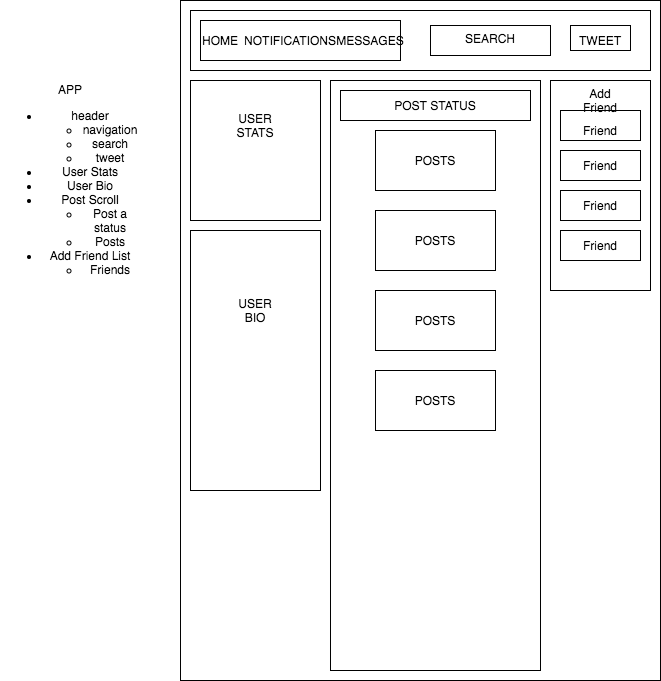

The diagram above was exported from draw.io. Its source (the exported page's mxGraphModel, read from the mxfile embedded in the PNG):
<mxGraphModel dx="466" dy="771" grid="1" gridSize="10" guides="1" tooltips="1" connect="1" arrows="1" fold="1" page="1" pageScale="1" pageWidth="827" pageHeight="1169" math="0" shadow="0">
  <root>
    <mxCell id="0" />
    <mxCell id="1" parent="0" />
    <mxCell id="TjZnpzyFk2Yj-8GNr4Lj-1" value="" style="rounded=0;whiteSpace=wrap;html=1;" vertex="1" parent="1">
      <mxGeometry x="180" y="40" width="480" height="680" as="geometry" />
    </mxCell>
    <mxCell id="TjZnpzyFk2Yj-8GNr4Lj-2" value="" style="rounded=0;whiteSpace=wrap;html=1;" vertex="1" parent="1">
      <mxGeometry x="190" y="50" width="460" height="60" as="geometry" />
    </mxCell>
    <mxCell id="TjZnpzyFk2Yj-8GNr4Lj-3" value="" style="rounded=0;whiteSpace=wrap;html=1;" vertex="1" parent="1">
      <mxGeometry x="190" y="120" width="130" height="140" as="geometry" />
    </mxCell>
    <mxCell id="TjZnpzyFk2Yj-8GNr4Lj-4" value="" style="rounded=0;whiteSpace=wrap;html=1;" vertex="1" parent="1">
      <mxGeometry x="190" y="270" width="130" height="260" as="geometry" />
    </mxCell>
    <mxCell id="TjZnpzyFk2Yj-8GNr4Lj-5" value="" style="rounded=0;whiteSpace=wrap;html=1;" vertex="1" parent="1">
      <mxGeometry x="330" y="120" width="210" height="590" as="geometry" />
    </mxCell>
    <mxCell id="TjZnpzyFk2Yj-8GNr4Lj-6" value="" style="rounded=0;whiteSpace=wrap;html=1;" vertex="1" parent="1">
      <mxGeometry x="550" y="120" width="100" height="210" as="geometry" />
    </mxCell>
    <mxCell id="TjZnpzyFk2Yj-8GNr4Lj-7" value="" style="rounded=0;whiteSpace=wrap;html=1;" vertex="1" parent="1">
      <mxGeometry x="430" y="65" width="120" height="30" as="geometry" />
    </mxCell>
    <mxCell id="TjZnpzyFk2Yj-8GNr4Lj-8" value="" style="rounded=0;whiteSpace=wrap;html=1;" vertex="1" parent="1">
      <mxGeometry x="570" y="65" width="60" height="25" as="geometry" />
    </mxCell>
    <mxCell id="TjZnpzyFk2Yj-8GNr4Lj-9" value="" style="rounded=0;whiteSpace=wrap;html=1;" vertex="1" parent="1">
      <mxGeometry x="200" y="60" width="200" height="40" as="geometry" />
    </mxCell>
    <mxCell id="TjZnpzyFk2Yj-8GNr4Lj-10" value="HOME" style="text;html=1;strokeColor=none;fillColor=none;align=center;verticalAlign=middle;whiteSpace=wrap;rounded=0;" vertex="1" parent="1">
      <mxGeometry x="200" y="70" width="40" height="20" as="geometry" />
    </mxCell>
    <mxCell id="TjZnpzyFk2Yj-8GNr4Lj-11" value="NOTIFICATIONS" style="text;html=1;strokeColor=none;fillColor=none;align=center;verticalAlign=middle;whiteSpace=wrap;rounded=0;" vertex="1" parent="1">
      <mxGeometry x="270" y="70" width="40" height="20" as="geometry" />
    </mxCell>
    <mxCell id="TjZnpzyFk2Yj-8GNr4Lj-12" value="MESSAGES" style="text;html=1;strokeColor=none;fillColor=none;align=center;verticalAlign=middle;whiteSpace=wrap;rounded=0;" vertex="1" parent="1">
      <mxGeometry x="350" y="65" width="40" height="30" as="geometry" />
    </mxCell>
    <mxCell id="TjZnpzyFk2Yj-8GNr4Lj-14" value="SEARCH" style="text;html=1;strokeColor=none;fillColor=none;align=center;verticalAlign=middle;whiteSpace=wrap;rounded=0;" vertex="1" parent="1">
      <mxGeometry x="470" y="67.5" width="40" height="20" as="geometry" />
    </mxCell>
    <mxCell id="TjZnpzyFk2Yj-8GNr4Lj-15" value="" style="rounded=0;whiteSpace=wrap;html=1;" vertex="1" parent="1">
      <mxGeometry x="340" y="130" width="190" height="30" as="geometry" />
    </mxCell>
    <mxCell id="TjZnpzyFk2Yj-8GNr4Lj-16" value="" style="rounded=0;whiteSpace=wrap;html=1;" vertex="1" parent="1">
      <mxGeometry x="375" y="170" width="120" height="60" as="geometry" />
    </mxCell>
    <mxCell id="TjZnpzyFk2Yj-8GNr4Lj-17" value="" style="rounded=0;whiteSpace=wrap;html=1;" vertex="1" parent="1">
      <mxGeometry x="375" y="250" width="120" height="60" as="geometry" />
    </mxCell>
    <mxCell id="TjZnpzyFk2Yj-8GNr4Lj-18" value="" style="rounded=0;whiteSpace=wrap;html=1;" vertex="1" parent="1">
      <mxGeometry x="375" y="330" width="120" height="60" as="geometry" />
    </mxCell>
    <mxCell id="TjZnpzyFk2Yj-8GNr4Lj-19" value="" style="rounded=0;whiteSpace=wrap;html=1;" vertex="1" parent="1">
      <mxGeometry x="375" y="410" width="120" height="60" as="geometry" />
    </mxCell>
    <mxCell id="TjZnpzyFk2Yj-8GNr4Lj-20" value="POSTS" style="text;html=1;strokeColor=none;fillColor=none;align=center;verticalAlign=middle;whiteSpace=wrap;rounded=0;" vertex="1" parent="1">
      <mxGeometry x="415" y="190" width="40" height="20" as="geometry" />
    </mxCell>
    <mxCell id="TjZnpzyFk2Yj-8GNr4Lj-21" value="POSTS" style="text;html=1;strokeColor=none;fillColor=none;align=center;verticalAlign=middle;whiteSpace=wrap;rounded=0;" vertex="1" parent="1">
      <mxGeometry x="415" y="270" width="40" height="20" as="geometry" />
    </mxCell>
    <mxCell id="TjZnpzyFk2Yj-8GNr4Lj-22" value="POSTS" style="text;html=1;strokeColor=none;fillColor=none;align=center;verticalAlign=middle;whiteSpace=wrap;rounded=0;" vertex="1" parent="1">
      <mxGeometry x="415" y="350" width="40" height="20" as="geometry" />
    </mxCell>
    <mxCell id="TjZnpzyFk2Yj-8GNr4Lj-23" value="POSTS" style="text;html=1;strokeColor=none;fillColor=none;align=center;verticalAlign=middle;whiteSpace=wrap;rounded=0;" vertex="1" parent="1">
      <mxGeometry x="415" y="430" width="40" height="20" as="geometry" />
    </mxCell>
    <mxCell id="TjZnpzyFk2Yj-8GNr4Lj-24" value="POST STATUS" style="text;html=1;strokeColor=none;fillColor=none;align=center;verticalAlign=middle;whiteSpace=wrap;rounded=0;" vertex="1" parent="1">
      <mxGeometry x="385" y="135" width="100" height="20" as="geometry" />
    </mxCell>
    <mxCell id="TjZnpzyFk2Yj-8GNr4Lj-25" value="TWEET" style="text;html=1;strokeColor=none;fillColor=none;align=center;verticalAlign=middle;whiteSpace=wrap;rounded=0;" vertex="1" parent="1">
      <mxGeometry x="580" y="70" width="40" height="20" as="geometry" />
    </mxCell>
    <mxCell id="TjZnpzyFk2Yj-8GNr4Lj-26" value="USER BIO" style="text;html=1;strokeColor=none;fillColor=none;align=center;verticalAlign=middle;whiteSpace=wrap;rounded=0;" vertex="1" parent="1">
      <mxGeometry x="235" y="340" width="40" height="20" as="geometry" />
    </mxCell>
    <mxCell id="TjZnpzyFk2Yj-8GNr4Lj-28" value="" style="rounded=0;whiteSpace=wrap;html=1;" vertex="1" parent="1">
      <mxGeometry x="560" y="150" width="80" height="30" as="geometry" />
    </mxCell>
    <mxCell id="TjZnpzyFk2Yj-8GNr4Lj-29" value="" style="rounded=0;whiteSpace=wrap;html=1;" vertex="1" parent="1">
      <mxGeometry x="560" y="190" width="80" height="30" as="geometry" />
    </mxCell>
    <mxCell id="TjZnpzyFk2Yj-8GNr4Lj-31" value="" style="rounded=0;whiteSpace=wrap;html=1;" vertex="1" parent="1">
      <mxGeometry x="560" y="230" width="80" height="30" as="geometry" />
    </mxCell>
    <mxCell id="TjZnpzyFk2Yj-8GNr4Lj-32" value="" style="rounded=0;whiteSpace=wrap;html=1;" vertex="1" parent="1">
      <mxGeometry x="560" y="270" width="80" height="30" as="geometry" />
    </mxCell>
    <mxCell id="TjZnpzyFk2Yj-8GNr4Lj-33" value="Add Friend" style="text;html=1;strokeColor=none;fillColor=none;align=center;verticalAlign=middle;whiteSpace=wrap;rounded=0;" vertex="1" parent="1">
      <mxGeometry x="580" y="130" width="40" height="20" as="geometry" />
    </mxCell>
    <mxCell id="TjZnpzyFk2Yj-8GNr4Lj-34" value="Friend" style="text;html=1;strokeColor=none;fillColor=none;align=center;verticalAlign=middle;whiteSpace=wrap;rounded=0;" vertex="1" parent="1">
      <mxGeometry x="580" y="160" width="40" height="20" as="geometry" />
    </mxCell>
    <mxCell id="TjZnpzyFk2Yj-8GNr4Lj-36" value="Friend" style="text;html=1;strokeColor=none;fillColor=none;align=center;verticalAlign=middle;whiteSpace=wrap;rounded=0;" vertex="1" parent="1">
      <mxGeometry x="580" y="195" width="40" height="20" as="geometry" />
    </mxCell>
    <mxCell id="TjZnpzyFk2Yj-8GNr4Lj-38" value="Friend" style="text;html=1;strokeColor=none;fillColor=none;align=center;verticalAlign=middle;whiteSpace=wrap;rounded=0;" vertex="1" parent="1">
      <mxGeometry x="580" y="235" width="40" height="20" as="geometry" />
    </mxCell>
    <mxCell id="TjZnpzyFk2Yj-8GNr4Lj-39" value="Friend" style="text;html=1;strokeColor=none;fillColor=none;align=center;verticalAlign=middle;whiteSpace=wrap;rounded=0;" vertex="1" parent="1">
      <mxGeometry x="580" y="275" width="40" height="20" as="geometry" />
    </mxCell>
    <mxCell id="TjZnpzyFk2Yj-8GNr4Lj-40" value="USER STATS" style="text;html=1;strokeColor=none;fillColor=none;align=center;verticalAlign=middle;whiteSpace=wrap;rounded=0;" vertex="1" parent="1">
      <mxGeometry x="235" y="155" width="40" height="20" as="geometry" />
    </mxCell>
    <mxCell id="TjZnpzyFk2Yj-8GNr4Lj-43" value="APP&lt;br&gt;&lt;ul&gt;&lt;li&gt;header&lt;/li&gt;&lt;ul&gt;&lt;li&gt;navigation&lt;/li&gt;&lt;li&gt;search&lt;/li&gt;&lt;li&gt;tweet&lt;/li&gt;&lt;/ul&gt;&lt;li&gt;User Stats&lt;/li&gt;&lt;li&gt;User Bio&lt;/li&gt;&lt;li&gt;Post Scroll&lt;/li&gt;&lt;ul&gt;&lt;li&gt;Post a status&lt;/li&gt;&lt;li&gt;Posts&lt;/li&gt;&lt;/ul&gt;&lt;li&gt;Add Friend List&lt;/li&gt;&lt;ul&gt;&lt;li&gt;Friends&lt;/li&gt;&lt;/ul&gt;&lt;/ul&gt;" style="text;html=1;strokeColor=none;fillColor=none;align=center;verticalAlign=middle;whiteSpace=wrap;rounded=0;" vertex="1" parent="1">
      <mxGeometry y="100" width="140" height="250" as="geometry" />
    </mxCell>
  </root>
</mxGraphModel>